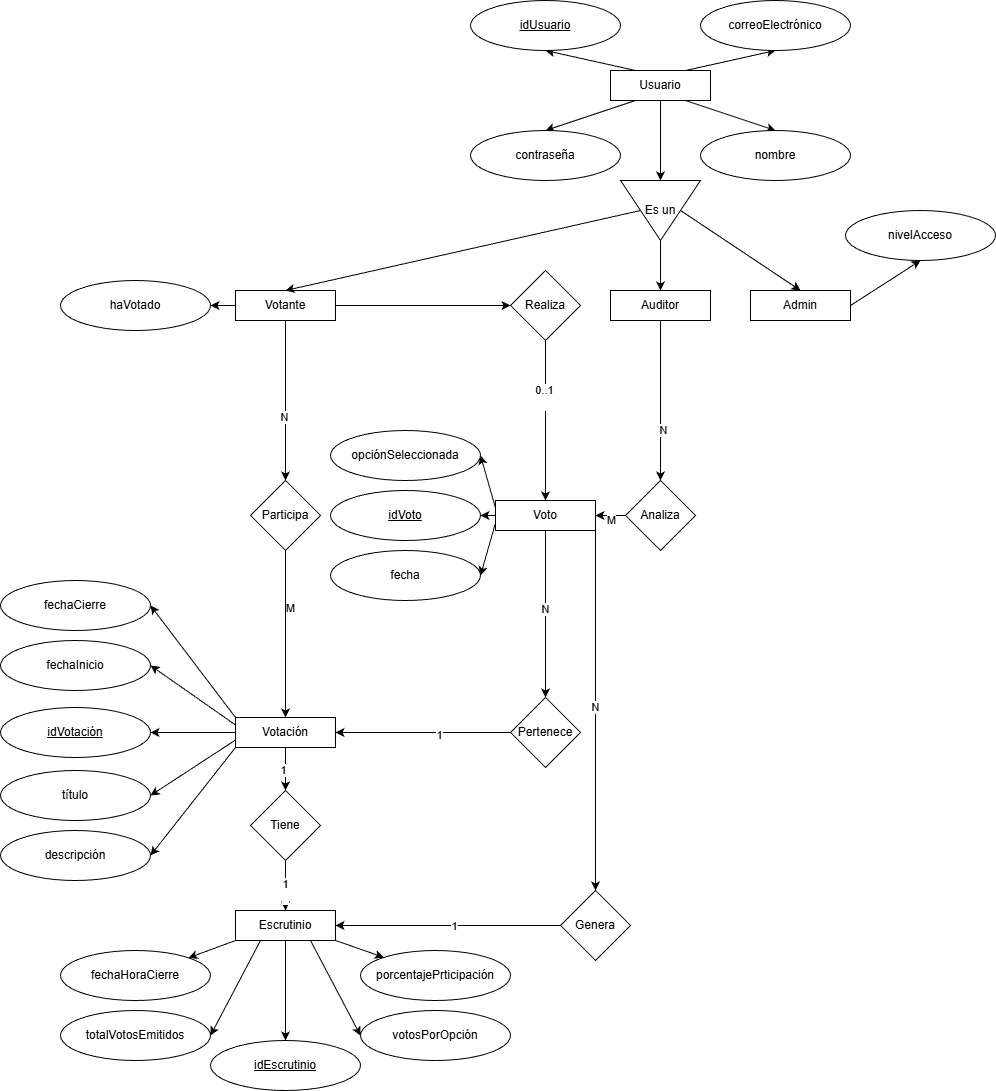

The diagram above was exported from draw.io. Its source (the exported page's mxGraphModel, read from the mxfile embedded in the PNG):
<mxGraphModel dx="1947" dy="825" grid="1" gridSize="10" guides="1" tooltips="1" connect="1" arrows="1" fold="1" page="1" pageScale="1" pageWidth="850" pageHeight="1100" math="0" shadow="0">
  <root>
    <mxCell id="0" />
    <mxCell id="1" parent="0" />
    <mxCell id="19" style="edgeStyle=none;html=1;exitX=0.75;exitY=0;exitDx=0;exitDy=0;entryX=0.5;entryY=1;entryDx=0;entryDy=0;" edge="1" parent="1" source="4" target="11">
      <mxGeometry relative="1" as="geometry" />
    </mxCell>
    <mxCell id="20" style="edgeStyle=none;html=1;exitX=0.25;exitY=0;exitDx=0;exitDy=0;entryX=0.5;entryY=1;entryDx=0;entryDy=0;" edge="1" parent="1" source="4" target="7">
      <mxGeometry relative="1" as="geometry" />
    </mxCell>
    <mxCell id="72" style="edgeStyle=none;html=1;exitX=0.75;exitY=1;exitDx=0;exitDy=0;entryX=0.5;entryY=0;entryDx=0;entryDy=0;" edge="1" parent="1" source="4" target="9">
      <mxGeometry relative="1" as="geometry" />
    </mxCell>
    <mxCell id="73" style="edgeStyle=none;html=1;exitX=0.25;exitY=1;exitDx=0;exitDy=0;entryX=0.5;entryY=0;entryDx=0;entryDy=0;" edge="1" parent="1" source="4" target="13">
      <mxGeometry relative="1" as="geometry" />
    </mxCell>
    <mxCell id="75" style="edgeStyle=none;html=1;exitX=0.5;exitY=1;exitDx=0;exitDy=0;entryX=0;entryY=0.5;entryDx=0;entryDy=0;" edge="1" parent="1" source="4" target="74">
      <mxGeometry relative="1" as="geometry" />
    </mxCell>
    <mxCell id="4" value="Usuario" style="rounded=0;whiteSpace=wrap;html=1;" vertex="1" parent="1">
      <mxGeometry x="330" y="70" width="100" height="30" as="geometry" />
    </mxCell>
    <mxCell id="7" value="&lt;u&gt;idUsuario&lt;/u&gt;" style="ellipse;whiteSpace=wrap;html=1;" vertex="1" parent="1">
      <mxGeometry x="190" width="150" height="50" as="geometry" />
    </mxCell>
    <mxCell id="9" value="nombre" style="ellipse;whiteSpace=wrap;html=1;" vertex="1" parent="1">
      <mxGeometry x="420" y="130" width="150" height="50" as="geometry" />
    </mxCell>
    <mxCell id="11" value="correoElectrónico" style="ellipse;whiteSpace=wrap;html=1;" vertex="1" parent="1">
      <mxGeometry x="420" width="150" height="50" as="geometry" />
    </mxCell>
    <mxCell id="13" value="contraseña" style="ellipse;whiteSpace=wrap;html=1;" vertex="1" parent="1">
      <mxGeometry x="190" y="130" width="150" height="50" as="geometry" />
    </mxCell>
    <mxCell id="107" style="edgeStyle=none;html=1;exitX=0.5;exitY=1;exitDx=0;exitDy=0;entryX=0.5;entryY=0;entryDx=0;entryDy=0;" edge="1" parent="1" source="21" target="106">
      <mxGeometry relative="1" as="geometry" />
    </mxCell>
    <mxCell id="109" value="N" style="edgeLabel;html=1;align=center;verticalAlign=middle;resizable=0;points=[];" vertex="1" connectable="0" parent="107">
      <mxGeometry x="0.1969" y="-2" relative="1" as="geometry">
        <mxPoint as="offset" />
      </mxGeometry>
    </mxCell>
    <mxCell id="112" style="edgeStyle=none;html=1;exitX=0;exitY=0.5;exitDx=0;exitDy=0;entryX=1;entryY=0.5;entryDx=0;entryDy=0;" edge="1" parent="1" source="21" target="22">
      <mxGeometry relative="1" as="geometry" />
    </mxCell>
    <mxCell id="140" style="edgeStyle=none;html=1;exitX=1;exitY=0.5;exitDx=0;exitDy=0;entryX=0;entryY=0.5;entryDx=0;entryDy=0;" edge="1" parent="1" source="21" target="85">
      <mxGeometry relative="1" as="geometry" />
    </mxCell>
    <mxCell id="21" value="Votante" style="rounded=0;whiteSpace=wrap;html=1;" vertex="1" parent="1">
      <mxGeometry x="-45" y="290" width="100" height="30" as="geometry" />
    </mxCell>
    <mxCell id="22" value="haVotado" style="ellipse;whiteSpace=wrap;html=1;" vertex="1" parent="1">
      <mxGeometry x="-220" y="280" width="150" height="50" as="geometry" />
    </mxCell>
    <mxCell id="84" style="edgeStyle=none;html=1;exitX=1;exitY=0.5;exitDx=0;exitDy=0;entryX=0.5;entryY=1;entryDx=0;entryDy=0;" edge="1" parent="1" source="24" target="27">
      <mxGeometry relative="1" as="geometry" />
    </mxCell>
    <mxCell id="24" value="Admin" style="rounded=0;whiteSpace=wrap;html=1;" vertex="1" parent="1">
      <mxGeometry x="470" y="290" width="100" height="30" as="geometry" />
    </mxCell>
    <mxCell id="27" value="nivelAcceso" style="ellipse;whiteSpace=wrap;html=1;" vertex="1" parent="1">
      <mxGeometry x="565" y="210" width="150" height="50" as="geometry" />
    </mxCell>
    <mxCell id="143" style="edgeStyle=none;html=1;exitX=0.5;exitY=1;exitDx=0;exitDy=0;entryX=0.5;entryY=0;entryDx=0;entryDy=0;" edge="1" parent="1" source="29" target="141">
      <mxGeometry relative="1" as="geometry" />
    </mxCell>
    <mxCell id="144" value="N" style="edgeLabel;html=1;align=center;verticalAlign=middle;resizable=0;points=[];" vertex="1" connectable="0" parent="143">
      <mxGeometry x="0.3625" y="2" relative="1" as="geometry">
        <mxPoint as="offset" />
      </mxGeometry>
    </mxCell>
    <mxCell id="29" value="Auditor" style="rounded=0;whiteSpace=wrap;html=1;" vertex="1" parent="1">
      <mxGeometry x="330" y="290" width="100" height="30" as="geometry" />
    </mxCell>
    <mxCell id="114" style="edgeStyle=none;html=1;exitX=0.5;exitY=1;exitDx=0;exitDy=0;entryX=0.5;entryY=0;entryDx=0;entryDy=0;" edge="1" parent="1" source="30" target="113">
      <mxGeometry relative="1" as="geometry" />
    </mxCell>
    <mxCell id="116" value="1" style="edgeLabel;html=1;align=center;verticalAlign=middle;resizable=0;points=[];" vertex="1" connectable="0" parent="114">
      <mxGeometry x="0.0233" y="-3" relative="1" as="geometry">
        <mxPoint as="offset" />
      </mxGeometry>
    </mxCell>
    <mxCell id="120" style="edgeStyle=none;html=1;exitX=0;exitY=0.5;exitDx=0;exitDy=0;entryX=1;entryY=0.5;entryDx=0;entryDy=0;" edge="1" parent="1" source="30" target="31">
      <mxGeometry relative="1" as="geometry" />
    </mxCell>
    <mxCell id="121" style="edgeStyle=none;html=1;exitX=0;exitY=0.25;exitDx=0;exitDy=0;entryX=1;entryY=0.5;entryDx=0;entryDy=0;" edge="1" parent="1" source="30" target="38">
      <mxGeometry relative="1" as="geometry" />
    </mxCell>
    <mxCell id="122" style="edgeStyle=none;html=1;exitX=0;exitY=0.75;exitDx=0;exitDy=0;entryX=0;entryY=0.5;entryDx=0;entryDy=0;" edge="1" parent="1" source="30" target="33">
      <mxGeometry relative="1" as="geometry" />
    </mxCell>
    <mxCell id="123" style="edgeStyle=none;html=1;exitX=0;exitY=0;exitDx=0;exitDy=0;entryX=1;entryY=0.5;entryDx=0;entryDy=0;" edge="1" parent="1" source="30" target="39">
      <mxGeometry relative="1" as="geometry" />
    </mxCell>
    <mxCell id="124" style="edgeStyle=none;html=1;exitX=0;exitY=1;exitDx=0;exitDy=0;entryX=1;entryY=0.5;entryDx=0;entryDy=0;" edge="1" parent="1" source="30" target="35">
      <mxGeometry relative="1" as="geometry" />
    </mxCell>
    <mxCell id="30" value="Votación" style="rounded=0;whiteSpace=wrap;html=1;" vertex="1" parent="1">
      <mxGeometry x="-45" y="717" width="100" height="30" as="geometry" />
    </mxCell>
    <mxCell id="31" value="&lt;u&gt;idVotación&lt;/u&gt;" style="ellipse;whiteSpace=wrap;html=1;" vertex="1" parent="1">
      <mxGeometry x="-280" y="707" width="150" height="50" as="geometry" />
    </mxCell>
    <mxCell id="33" value="título" style="ellipse;whiteSpace=wrap;html=1;direction=west;" vertex="1" parent="1">
      <mxGeometry x="-280" y="770" width="150" height="50" as="geometry" />
    </mxCell>
    <mxCell id="35" value="descripción" style="ellipse;whiteSpace=wrap;html=1;" vertex="1" parent="1">
      <mxGeometry x="-280" y="830" width="150" height="50" as="geometry" />
    </mxCell>
    <mxCell id="38" value="fechaInicio" style="ellipse;whiteSpace=wrap;html=1;" vertex="1" parent="1">
      <mxGeometry x="-280" y="640" width="150" height="50" as="geometry" />
    </mxCell>
    <mxCell id="39" value="fechaCierre" style="ellipse;whiteSpace=wrap;html=1;" vertex="1" parent="1">
      <mxGeometry x="-280" y="580" width="150" height="50" as="geometry" />
    </mxCell>
    <mxCell id="93" style="edgeStyle=none;html=1;exitX=0;exitY=0.5;exitDx=0;exitDy=0;entryX=1;entryY=0.5;entryDx=0;entryDy=0;" edge="1" parent="1" source="47" target="49">
      <mxGeometry relative="1" as="geometry" />
    </mxCell>
    <mxCell id="94" style="edgeStyle=none;html=1;exitX=0;exitY=0.25;exitDx=0;exitDy=0;entryX=1;entryY=0.5;entryDx=0;entryDy=0;" edge="1" parent="1" source="47" target="51">
      <mxGeometry relative="1" as="geometry" />
    </mxCell>
    <mxCell id="95" style="edgeStyle=none;html=1;exitX=0;exitY=0.75;exitDx=0;exitDy=0;entryX=1;entryY=0.5;entryDx=0;entryDy=0;" edge="1" parent="1" source="47" target="50">
      <mxGeometry relative="1" as="geometry" />
    </mxCell>
    <mxCell id="102" style="edgeStyle=none;html=1;exitX=0.5;exitY=1;exitDx=0;exitDy=0;entryX=0.5;entryY=0;entryDx=0;entryDy=0;" edge="1" parent="1" source="47" target="101">
      <mxGeometry relative="1" as="geometry" />
    </mxCell>
    <mxCell id="104" value="N" style="edgeLabel;html=1;align=center;verticalAlign=middle;resizable=0;points=[];" vertex="1" connectable="0" parent="102">
      <mxGeometry x="-0.0667" y="-1" relative="1" as="geometry">
        <mxPoint as="offset" />
      </mxGeometry>
    </mxCell>
    <mxCell id="134" value="N" style="edgeStyle=none;html=1;exitX=1;exitY=0.75;exitDx=0;exitDy=0;entryX=0.5;entryY=0;entryDx=0;entryDy=0;" edge="1" parent="1" source="47" target="131">
      <mxGeometry x="0.0014" relative="1" as="geometry">
        <mxPoint as="offset" />
      </mxGeometry>
    </mxCell>
    <mxCell id="47" value="Voto" style="whiteSpace=wrap;html=1;" vertex="1" parent="1">
      <mxGeometry x="215" y="500" width="100" height="30" as="geometry" />
    </mxCell>
    <mxCell id="49" value="&lt;u&gt;idVoto&lt;/u&gt;" style="ellipse;whiteSpace=wrap;html=1;" vertex="1" parent="1">
      <mxGeometry x="50" y="490" width="150" height="50" as="geometry" />
    </mxCell>
    <mxCell id="50" value="fecha" style="ellipse;whiteSpace=wrap;html=1;" vertex="1" parent="1">
      <mxGeometry x="50" y="550" width="150" height="50" as="geometry" />
    </mxCell>
    <mxCell id="51" value="opciónSeleccionada" style="ellipse;whiteSpace=wrap;html=1;" vertex="1" parent="1">
      <mxGeometry x="50" y="430" width="150" height="50" as="geometry" />
    </mxCell>
    <mxCell id="125" style="edgeStyle=none;html=1;exitX=0.5;exitY=1;exitDx=0;exitDy=0;entryX=0.5;entryY=0;entryDx=0;entryDy=0;" edge="1" parent="1" source="55" target="58">
      <mxGeometry relative="1" as="geometry" />
    </mxCell>
    <mxCell id="146" style="edgeStyle=none;html=1;exitX=0.25;exitY=1;exitDx=0;exitDy=0;entryX=1;entryY=0.5;entryDx=0;entryDy=0;" edge="1" parent="1" source="55" target="59">
      <mxGeometry relative="1" as="geometry" />
    </mxCell>
    <mxCell id="147" style="edgeStyle=none;html=1;exitX=0.75;exitY=1;exitDx=0;exitDy=0;entryX=0;entryY=0.5;entryDx=0;entryDy=0;" edge="1" parent="1" source="55" target="60">
      <mxGeometry relative="1" as="geometry" />
    </mxCell>
    <mxCell id="148" style="edgeStyle=none;html=1;exitX=1;exitY=1;exitDx=0;exitDy=0;" edge="1" parent="1" source="55" target="57">
      <mxGeometry relative="1" as="geometry" />
    </mxCell>
    <mxCell id="150" style="edgeStyle=none;html=1;exitX=0;exitY=1;exitDx=0;exitDy=0;entryX=1;entryY=0;entryDx=0;entryDy=0;" edge="1" parent="1" source="55" target="61">
      <mxGeometry relative="1" as="geometry" />
    </mxCell>
    <mxCell id="55" value="Escrutinio" style="rounded=0;whiteSpace=wrap;html=1;" vertex="1" parent="1">
      <mxGeometry x="-45" y="910" width="100" height="30" as="geometry" />
    </mxCell>
    <mxCell id="57" value="porcentajePrticipación" style="ellipse;whiteSpace=wrap;html=1;" vertex="1" parent="1">
      <mxGeometry x="80" y="950" width="150" height="50" as="geometry" />
    </mxCell>
    <mxCell id="58" value="&lt;u&gt;idEscrutinio&lt;/u&gt;" style="ellipse;whiteSpace=wrap;html=1;" vertex="1" parent="1">
      <mxGeometry x="-70" y="1040" width="150" height="50" as="geometry" />
    </mxCell>
    <mxCell id="59" value="totalVotosEmitidos" style="ellipse;whiteSpace=wrap;html=1;" vertex="1" parent="1">
      <mxGeometry x="-220" y="1010" width="150" height="50" as="geometry" />
    </mxCell>
    <mxCell id="60" value="votosPorOpción" style="ellipse;whiteSpace=wrap;html=1;" vertex="1" parent="1">
      <mxGeometry x="80" y="1010" width="150" height="50" as="geometry" />
    </mxCell>
    <mxCell id="61" value="fechaHoraCierre" style="ellipse;whiteSpace=wrap;html=1;" vertex="1" parent="1">
      <mxGeometry x="-220" y="950" width="150" height="50" as="geometry" />
    </mxCell>
    <mxCell id="78" style="edgeStyle=none;html=1;exitX=0.5;exitY=1;exitDx=0;exitDy=0;entryX=0.5;entryY=0;entryDx=0;entryDy=0;" edge="1" parent="1" source="74" target="21">
      <mxGeometry relative="1" as="geometry" />
    </mxCell>
    <mxCell id="81" style="edgeStyle=none;html=1;entryX=0.5;entryY=0;entryDx=0;entryDy=0;" edge="1" parent="1" source="74" target="29">
      <mxGeometry relative="1" as="geometry" />
    </mxCell>
    <mxCell id="82" style="edgeStyle=none;html=1;exitX=0.5;exitY=0;exitDx=0;exitDy=0;entryX=0.5;entryY=0;entryDx=0;entryDy=0;" edge="1" parent="1" source="74" target="24">
      <mxGeometry relative="1" as="geometry" />
    </mxCell>
    <mxCell id="74" value="Es un" style="triangle;whiteSpace=wrap;html=1;direction=south;" vertex="1" parent="1">
      <mxGeometry x="340" y="180" width="80" height="60" as="geometry" />
    </mxCell>
    <mxCell id="89" style="edgeStyle=none;html=1;entryX=0.5;entryY=0;entryDx=0;entryDy=0;" edge="1" parent="1" source="85" target="47">
      <mxGeometry relative="1" as="geometry" />
    </mxCell>
    <mxCell id="90" value="0..1&lt;div&gt;&lt;br&gt;&lt;/div&gt;" style="edgeLabel;html=1;align=center;verticalAlign=middle;resizable=0;points=[];" vertex="1" connectable="0" parent="89">
      <mxGeometry x="-0.3" y="-2" relative="1" as="geometry">
        <mxPoint as="offset" />
      </mxGeometry>
    </mxCell>
    <mxCell id="85" value="Realiza" style="rhombus;whiteSpace=wrap;html=1;" vertex="1" parent="1">
      <mxGeometry x="230" y="270" width="70" height="70" as="geometry" />
    </mxCell>
    <mxCell id="138" style="edgeStyle=none;html=1;exitX=0;exitY=0.5;exitDx=0;exitDy=0;entryX=1;entryY=0.5;entryDx=0;entryDy=0;" edge="1" parent="1" source="101" target="30">
      <mxGeometry relative="1" as="geometry" />
    </mxCell>
    <mxCell id="139" value="1" style="edgeLabel;html=1;align=center;verticalAlign=middle;resizable=0;points=[];" vertex="1" connectable="0" parent="138">
      <mxGeometry x="-0.1771" y="2" relative="1" as="geometry">
        <mxPoint as="offset" />
      </mxGeometry>
    </mxCell>
    <mxCell id="101" value="Pertenece" style="rhombus;whiteSpace=wrap;html=1;" vertex="1" parent="1">
      <mxGeometry x="230" y="697" width="70" height="70" as="geometry" />
    </mxCell>
    <mxCell id="108" style="edgeStyle=none;html=1;exitX=0.5;exitY=1;exitDx=0;exitDy=0;entryX=0.5;entryY=0;entryDx=0;entryDy=0;" edge="1" parent="1" source="106" target="30">
      <mxGeometry relative="1" as="geometry" />
    </mxCell>
    <mxCell id="110" value="M" style="edgeLabel;html=1;align=center;verticalAlign=middle;resizable=0;points=[];" vertex="1" connectable="0" parent="108">
      <mxGeometry x="-0.3213" y="4" relative="1" as="geometry">
        <mxPoint as="offset" />
      </mxGeometry>
    </mxCell>
    <mxCell id="106" value="Participa" style="rhombus;whiteSpace=wrap;html=1;" vertex="1" parent="1">
      <mxGeometry x="-30" y="480" width="70" height="70" as="geometry" />
    </mxCell>
    <mxCell id="115" style="edgeStyle=none;html=1;exitX=0.5;exitY=1;exitDx=0;exitDy=0;entryX=0.5;entryY=0;entryDx=0;entryDy=0;" edge="1" parent="1" source="113" target="55">
      <mxGeometry relative="1" as="geometry" />
    </mxCell>
    <mxCell id="119" value="1&lt;div&gt;&lt;br&gt;&lt;/div&gt;" style="edgeLabel;html=1;align=center;verticalAlign=middle;resizable=0;points=[];" vertex="1" connectable="0" parent="115">
      <mxGeometry x="0.2" y="-1" relative="1" as="geometry">
        <mxPoint as="offset" />
      </mxGeometry>
    </mxCell>
    <mxCell id="113" value="Tiene" style="rhombus;whiteSpace=wrap;html=1;" vertex="1" parent="1">
      <mxGeometry x="-30" y="790" width="70" height="70" as="geometry" />
    </mxCell>
    <mxCell id="136" style="edgeStyle=none;html=1;exitX=0;exitY=0.5;exitDx=0;exitDy=0;entryX=1;entryY=0.5;entryDx=0;entryDy=0;" edge="1" parent="1" source="131" target="55">
      <mxGeometry relative="1" as="geometry" />
    </mxCell>
    <mxCell id="137" value="1" style="edgeLabel;html=1;align=center;verticalAlign=middle;resizable=0;points=[];" vertex="1" connectable="0" parent="136">
      <mxGeometry x="-0.0489" relative="1" as="geometry">
        <mxPoint as="offset" />
      </mxGeometry>
    </mxCell>
    <mxCell id="131" value="Genera" style="rhombus;whiteSpace=wrap;html=1;" vertex="1" parent="1">
      <mxGeometry x="280" y="890" width="70" height="70" as="geometry" />
    </mxCell>
    <mxCell id="142" style="edgeStyle=none;html=1;exitX=0;exitY=0.5;exitDx=0;exitDy=0;entryX=1;entryY=0.5;entryDx=0;entryDy=0;" edge="1" parent="1" source="141" target="47">
      <mxGeometry relative="1" as="geometry" />
    </mxCell>
    <mxCell id="145" value="M" style="edgeLabel;html=1;align=center;verticalAlign=middle;resizable=0;points=[];" vertex="1" connectable="0" parent="142">
      <mxGeometry y="4" relative="1" as="geometry">
        <mxPoint as="offset" />
      </mxGeometry>
    </mxCell>
    <mxCell id="141" value="Analiza" style="rhombus;whiteSpace=wrap;html=1;" vertex="1" parent="1">
      <mxGeometry x="345" y="480" width="70" height="70" as="geometry" />
    </mxCell>
  </root>
</mxGraphModel>